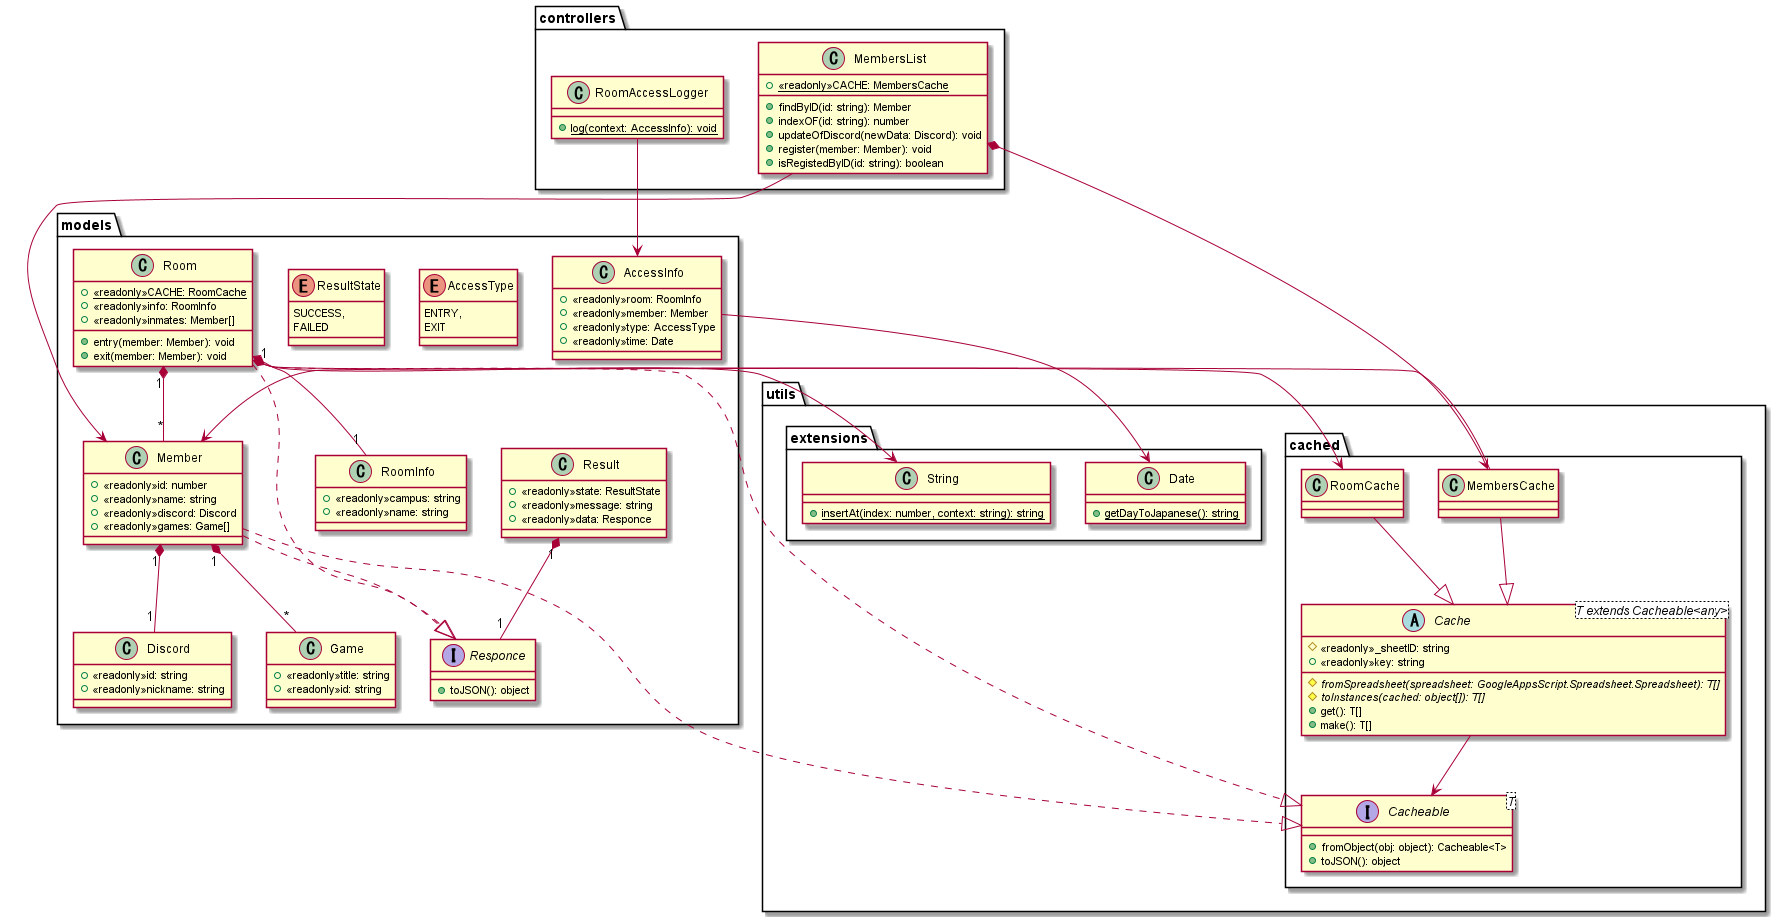

The diagram above was rendered by PlantUML. Its source (embedded in the PNG):
@startuml
package controllers
{
    class MembersList
    {
        +{static}<<readonly>>CACHE: MembersCache
        +findByID(id: string): Member
        +indexOF(id: string): number
        +updateOfDiscord(newData: Discord): void
        +register(member: Member): void
        +isRegistedByID(id: string): boolean
    }
    class RoomAccessLogger
    {
        +{static}log(context: AccessInfo): void
    }
}
package models
{
    class AccessInfo
    {
        +<<readonly>>room: RoomInfo
        +<<readonly>>member: Member
        +<<readonly>>type: AccessType
        +<<readonly>>time: Date
    }
    enum AccessType
    {
        ENTRY,
        EXIT
    }
    class Discord
    {
        +<<readonly>>id: string
        +<<readonly>>nickname: string
    }
    class Game
    {
        +<<readonly>>title: string
        +<<readonly>>id: string
    }
    class Member
    {
        +<<readonly>>id: number
        +<<readonly>>name: string
        +<<readonly>>discord: Discord
        +<<readonly>>games: Game[]
    }
    interface Responce
    {
        +toJSON(): object
    }
    class Result
    {
        +<<readonly>>state: ResultState
        +<<readonly>>message: string
        +<<readonly>>data: Responce
    }
    enum ResultState
    {
        SUCCESS,
        FAILED
    }
    class Room
    {
        +{static}<<readonly>>CACHE: RoomCache
        +<<readonly>>info: RoomInfo
        +<<readonly>>inmates: Member[]
        +entry(member: Member): void
        +exit(member: Member): void
    }
    class RoomInfo
    {
        +<<readonly>>campus: string
        +<<readonly>>name: string
    }
}
package utils
{
    package cached 
    {
        abstract Cache<T extends Cacheable<any>>
        {
            #<<readonly>>_sheetID: string
            +<<readonly>>key: string
            #{abstract}fromSpreadsheet(spreadsheet: GoogleAppsScript.Spreadsheet.Spreadsheet): T[]
            #{abstract}toInstances(cached: object[]): T[]
            +get(): T[]
            +make(): T[]
        }
        interface Cacheable<T>
        {
            +fromObject(obj: object): Cacheable<T>
            +toJSON(): object
        }
        class MembersCache
        class RoomCache
    }
    package extensions
    {
        class Date
        {
            +{static}getDayToJapanese(): string
        }
        class String
        {
            +{static}insertAt(index: number, context: string): string
        }
    }
}

MembersCache --|> Cache
RoomCache --|> Cache

Member ..|> Responce
Member ..|> Cacheable
Room ..|> Responce
Room ..|> Cacheable

Member "1" *-- "1" Discord
Member "1" *-- "*" Game
Room "1" *-- "1" RoomInfo
Room "1" *-- "*" Member
Result "1" *-- "1" Responce

MembersList *--> MembersCache
Room *--> RoomCache

Cache --> Cacheable
MembersCache --> Member
AccessInfo --> Date
MembersList --> Member
Room --> String
RoomAccessLogger --> AccessInfo

@enduml